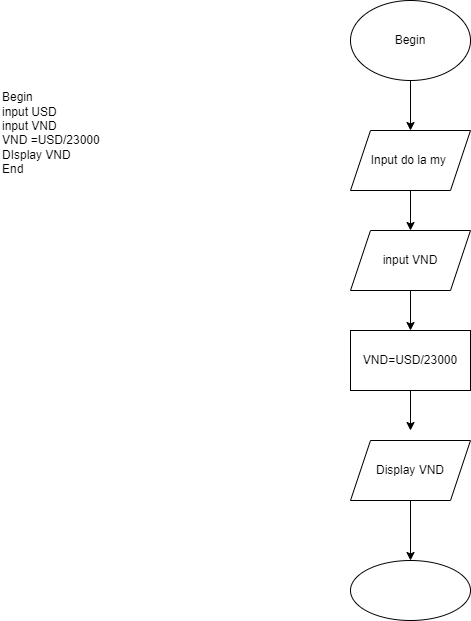

The diagram above was exported from draw.io. Its source (the exported page's mxGraphModel, read from the mxfile embedded in the PNG):
<mxGraphModel dx="1038" dy="539" grid="1" gridSize="10" guides="1" tooltips="1" connect="1" arrows="1" fold="1" page="1" pageScale="1" pageWidth="827" pageHeight="1169" math="0" shadow="0">
  <root>
    <mxCell id="0" />
    <mxCell id="1" parent="0" />
    <mxCell id="BEVd5J5jTWVIm2nPon6A-3" value="" style="edgeStyle=orthogonalEdgeStyle;rounded=0;orthogonalLoop=1;jettySize=auto;html=1;" parent="1" source="BEVd5J5jTWVIm2nPon6A-1" target="BEVd5J5jTWVIm2nPon6A-2" edge="1">
      <mxGeometry relative="1" as="geometry" />
    </mxCell>
    <mxCell id="BEVd5J5jTWVIm2nPon6A-1" value="Begin" style="ellipse;whiteSpace=wrap;html=1;" parent="1" vertex="1">
      <mxGeometry x="360" y="60" width="120" height="80" as="geometry" />
    </mxCell>
    <mxCell id="VxzIiRtfbMbEPwoAzKjh-2" value="" style="edgeStyle=orthogonalEdgeStyle;rounded=0;orthogonalLoop=1;jettySize=auto;html=1;" parent="1" source="BEVd5J5jTWVIm2nPon6A-2" edge="1">
      <mxGeometry relative="1" as="geometry">
        <mxPoint x="420" y="290" as="targetPoint" />
      </mxGeometry>
    </mxCell>
    <mxCell id="BEVd5J5jTWVIm2nPon6A-2" value="Input do la my&amp;nbsp;" style="shape=parallelogram;perimeter=parallelogramPerimeter;whiteSpace=wrap;html=1;fixedSize=1;" parent="1" vertex="1">
      <mxGeometry x="360" y="190" width="120" height="60" as="geometry" />
    </mxCell>
    <mxCell id="QgZL9FnH3HXZRon_VyGI-2" value="" style="edgeStyle=orthogonalEdgeStyle;rounded=0;orthogonalLoop=1;jettySize=auto;html=1;" parent="1" edge="1">
      <mxGeometry relative="1" as="geometry">
        <mxPoint x="420" y="350" as="sourcePoint" />
        <mxPoint x="420" y="390" as="targetPoint" />
      </mxGeometry>
    </mxCell>
    <mxCell id="QgZL9FnH3HXZRon_VyGI-4" value="" style="edgeStyle=orthogonalEdgeStyle;rounded=0;orthogonalLoop=1;jettySize=auto;html=1;" parent="1" edge="1">
      <mxGeometry relative="1" as="geometry">
        <mxPoint x="420" y="450" as="sourcePoint" />
        <mxPoint x="420" y="490" as="targetPoint" />
      </mxGeometry>
    </mxCell>
    <mxCell id="QgZL9FnH3HXZRon_VyGI-5" value="Begin&amp;nbsp;&lt;br&gt;input USD&lt;br&gt;input VND&amp;nbsp;&lt;br&gt;VND =USD/23000&lt;br&gt;&lt;div style=&quot;&quot;&gt;&lt;span style=&quot;background-color: initial;&quot;&gt;DIsplay VND&lt;/span&gt;&lt;/div&gt;&lt;div style=&quot;&quot;&gt;&lt;span style=&quot;background-color: initial;&quot;&gt;End&lt;/span&gt;&lt;/div&gt;&lt;div style=&quot;&quot;&gt;&lt;span style=&quot;background-color: initial;&quot;&gt;&lt;br&gt;&lt;/span&gt;&lt;/div&gt;" style="text;html=1;strokeColor=none;fillColor=none;align=left;verticalAlign=middle;whiteSpace=wrap;rounded=0;" parent="1" vertex="1">
      <mxGeometry x="10" y="112" width="200" height="175" as="geometry" />
    </mxCell>
    <mxCell id="tJcaoDZaV2UTwhrJVUui-1" value="input VND" style="shape=parallelogram;perimeter=parallelogramPerimeter;whiteSpace=wrap;html=1;fixedSize=1;" vertex="1" parent="1">
      <mxGeometry x="360" y="290" width="120" height="60" as="geometry" />
    </mxCell>
    <mxCell id="tJcaoDZaV2UTwhrJVUui-2" value="VND=USD/23000" style="rounded=0;whiteSpace=wrap;html=1;" vertex="1" parent="1">
      <mxGeometry x="360" y="390" width="120" height="60" as="geometry" />
    </mxCell>
    <mxCell id="tJcaoDZaV2UTwhrJVUui-5" value="" style="edgeStyle=orthogonalEdgeStyle;rounded=0;orthogonalLoop=1;jettySize=auto;html=1;" edge="1" parent="1" source="tJcaoDZaV2UTwhrJVUui-3" target="tJcaoDZaV2UTwhrJVUui-4">
      <mxGeometry relative="1" as="geometry" />
    </mxCell>
    <mxCell id="tJcaoDZaV2UTwhrJVUui-3" value="Display VND" style="shape=parallelogram;perimeter=parallelogramPerimeter;whiteSpace=wrap;html=1;fixedSize=1;" vertex="1" parent="1">
      <mxGeometry x="360" y="500" width="120" height="60" as="geometry" />
    </mxCell>
    <mxCell id="tJcaoDZaV2UTwhrJVUui-4" value="" style="ellipse;whiteSpace=wrap;html=1;" vertex="1" parent="1">
      <mxGeometry x="360" y="620" width="120" height="60" as="geometry" />
    </mxCell>
  </root>
</mxGraphModel>